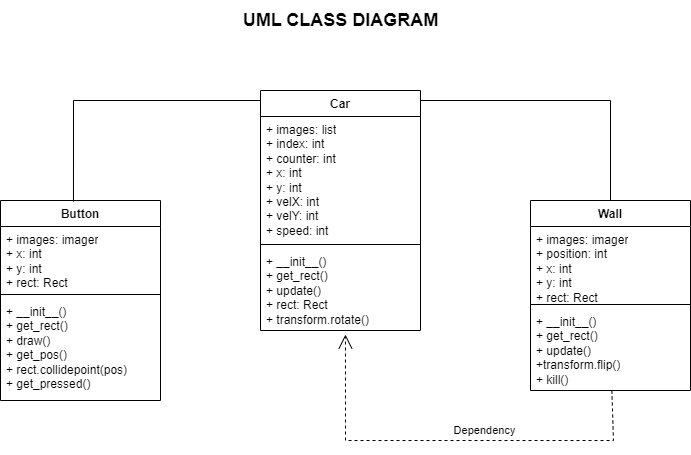

The diagram above was exported from draw.io. Its source (the exported page's mxGraphModel, read from the mxfile embedded in the PNG):
<mxGraphModel dx="1674" dy="1934" grid="1" gridSize="10" guides="1" tooltips="1" connect="1" arrows="1" fold="1" page="1" pageScale="1" pageWidth="850" pageHeight="1100" math="0" shadow="0">
  <root>
    <mxCell id="0" />
    <mxCell id="1" parent="0" />
    <mxCell id="5gS3ZPy5pEck5wUDF4wi-1" value="Car" style="swimlane;fontStyle=1;align=center;verticalAlign=top;childLayout=stackLayout;horizontal=1;startSize=26;horizontalStack=0;resizeParent=1;resizeParentMax=0;resizeLast=0;collapsible=1;marginBottom=0;whiteSpace=wrap;html=1;" vertex="1" parent="1">
      <mxGeometry x="340" y="50" width="160" height="240" as="geometry">
        <mxRectangle x="340" y="50" width="100" height="30" as="alternateBounds" />
      </mxGeometry>
    </mxCell>
    <mxCell id="5gS3ZPy5pEck5wUDF4wi-2" value="+ images: list&lt;br&gt;+ index: int&lt;br&gt;+ counter: int&lt;br&gt;+ x: int&lt;br&gt;+ y: int&lt;br&gt;+ velX: int&lt;br&gt;+ velY: int&lt;br&gt;+ speed: int" style="text;strokeColor=none;fillColor=none;align=left;verticalAlign=top;spacingLeft=4;spacingRight=4;overflow=hidden;rotatable=0;points=[[0,0.5],[1,0.5]];portConstraint=eastwest;whiteSpace=wrap;html=1;" vertex="1" parent="5gS3ZPy5pEck5wUDF4wi-1">
      <mxGeometry y="26" width="160" height="124" as="geometry" />
    </mxCell>
    <mxCell id="5gS3ZPy5pEck5wUDF4wi-3" value="" style="line;strokeWidth=1;fillColor=none;align=left;verticalAlign=middle;spacingTop=-1;spacingLeft=3;spacingRight=3;rotatable=0;labelPosition=right;points=[];portConstraint=eastwest;strokeColor=inherit;" vertex="1" parent="5gS3ZPy5pEck5wUDF4wi-1">
      <mxGeometry y="150" width="160" height="8" as="geometry" />
    </mxCell>
    <mxCell id="5gS3ZPy5pEck5wUDF4wi-4" value="+ __init__()&lt;br&gt;+ get_rect()&lt;br&gt;+ update()&lt;br&gt;+ rect: Rect&lt;br&gt;+ transform.rotate()" style="text;strokeColor=none;fillColor=none;align=left;verticalAlign=top;spacingLeft=4;spacingRight=4;overflow=hidden;rotatable=0;points=[[0,0.5],[1,0.5]];portConstraint=eastwest;whiteSpace=wrap;html=1;" vertex="1" parent="5gS3ZPy5pEck5wUDF4wi-1">
      <mxGeometry y="158" width="160" height="82" as="geometry" />
    </mxCell>
    <mxCell id="5gS3ZPy5pEck5wUDF4wi-12" value="Wall" style="swimlane;fontStyle=1;align=center;verticalAlign=top;childLayout=stackLayout;horizontal=1;startSize=26;horizontalStack=0;resizeParent=1;resizeParentMax=0;resizeLast=0;collapsible=1;marginBottom=0;whiteSpace=wrap;html=1;" vertex="1" parent="1">
      <mxGeometry x="610" y="160" width="160" height="190" as="geometry">
        <mxRectangle x="340" y="50" width="100" height="30" as="alternateBounds" />
      </mxGeometry>
    </mxCell>
    <mxCell id="5gS3ZPy5pEck5wUDF4wi-13" value="+ images: imager&lt;br&gt;+ position: int&lt;br&gt;+ x: int&lt;br&gt;+ y: int&lt;br&gt;+ rect: Rect" style="text;strokeColor=none;fillColor=none;align=left;verticalAlign=top;spacingLeft=4;spacingRight=4;overflow=hidden;rotatable=0;points=[[0,0.5],[1,0.5]];portConstraint=eastwest;whiteSpace=wrap;html=1;" vertex="1" parent="5gS3ZPy5pEck5wUDF4wi-12">
      <mxGeometry y="26" width="160" height="74" as="geometry" />
    </mxCell>
    <mxCell id="5gS3ZPy5pEck5wUDF4wi-14" value="" style="line;strokeWidth=1;fillColor=none;align=left;verticalAlign=middle;spacingTop=-1;spacingLeft=3;spacingRight=3;rotatable=0;labelPosition=right;points=[];portConstraint=eastwest;strokeColor=inherit;" vertex="1" parent="5gS3ZPy5pEck5wUDF4wi-12">
      <mxGeometry y="100" width="160" height="8" as="geometry" />
    </mxCell>
    <mxCell id="5gS3ZPy5pEck5wUDF4wi-15" value="+ __init__()&lt;br&gt;+ get_rect()&lt;br&gt;+ update()&lt;br&gt;+transform.flip()&lt;br&gt;+ kill()" style="text;strokeColor=none;fillColor=none;align=left;verticalAlign=top;spacingLeft=4;spacingRight=4;overflow=hidden;rotatable=0;points=[[0,0.5],[1,0.5]];portConstraint=eastwest;whiteSpace=wrap;html=1;" vertex="1" parent="5gS3ZPy5pEck5wUDF4wi-12">
      <mxGeometry y="108" width="160" height="82" as="geometry" />
    </mxCell>
    <mxCell id="5gS3ZPy5pEck5wUDF4wi-16" value="Button" style="swimlane;fontStyle=1;align=center;verticalAlign=top;childLayout=stackLayout;horizontal=1;startSize=26;horizontalStack=0;resizeParent=1;resizeParentMax=0;resizeLast=0;collapsible=1;marginBottom=0;whiteSpace=wrap;html=1;" vertex="1" parent="1">
      <mxGeometry x="80" y="160" width="160" height="200" as="geometry">
        <mxRectangle x="340" y="50" width="100" height="30" as="alternateBounds" />
      </mxGeometry>
    </mxCell>
    <mxCell id="5gS3ZPy5pEck5wUDF4wi-17" value="+ images: imager&lt;br&gt;+ x: int&lt;br&gt;+ y: int&lt;br&gt;+ rect: Rect" style="text;strokeColor=none;fillColor=none;align=left;verticalAlign=top;spacingLeft=4;spacingRight=4;overflow=hidden;rotatable=0;points=[[0,0.5],[1,0.5]];portConstraint=eastwest;whiteSpace=wrap;html=1;" vertex="1" parent="5gS3ZPy5pEck5wUDF4wi-16">
      <mxGeometry y="26" width="160" height="64" as="geometry" />
    </mxCell>
    <mxCell id="5gS3ZPy5pEck5wUDF4wi-18" value="" style="line;strokeWidth=1;fillColor=none;align=left;verticalAlign=middle;spacingTop=-1;spacingLeft=3;spacingRight=3;rotatable=0;labelPosition=right;points=[];portConstraint=eastwest;strokeColor=inherit;" vertex="1" parent="5gS3ZPy5pEck5wUDF4wi-16">
      <mxGeometry y="90" width="160" height="8" as="geometry" />
    </mxCell>
    <mxCell id="5gS3ZPy5pEck5wUDF4wi-19" value="+ __init__()&lt;br&gt;+ get_rect()&lt;br&gt;+ draw()&lt;br&gt;+ get_pos()&lt;br&gt;+ rect.collidepoint(pos)&lt;br&gt;+ get_pressed()" style="text;strokeColor=none;fillColor=none;align=left;verticalAlign=top;spacingLeft=4;spacingRight=4;overflow=hidden;rotatable=0;points=[[0,0.5],[1,0.5]];portConstraint=eastwest;whiteSpace=wrap;html=1;" vertex="1" parent="5gS3ZPy5pEck5wUDF4wi-16">
      <mxGeometry y="98" width="160" height="102" as="geometry" />
    </mxCell>
    <mxCell id="5gS3ZPy5pEck5wUDF4wi-23" value="" style="endArrow=none;html=1;rounded=0;exitX=0.456;exitY=0.005;exitDx=0;exitDy=0;exitPerimeter=0;" edge="1" parent="1" source="5gS3ZPy5pEck5wUDF4wi-16">
      <mxGeometry width="50" height="50" relative="1" as="geometry">
        <mxPoint x="150" y="60" as="sourcePoint" />
        <mxPoint x="340" y="60" as="targetPoint" />
        <Array as="points">
          <mxPoint x="153" y="60" />
        </Array>
      </mxGeometry>
    </mxCell>
    <mxCell id="5gS3ZPy5pEck5wUDF4wi-24" value="" style="endArrow=none;html=1;rounded=0;entryX=0.5;entryY=0;entryDx=0;entryDy=0;" edge="1" parent="1" target="5gS3ZPy5pEck5wUDF4wi-12">
      <mxGeometry width="50" height="50" relative="1" as="geometry">
        <mxPoint x="500" y="60" as="sourcePoint" />
        <mxPoint x="580" y="60" as="targetPoint" />
        <Array as="points">
          <mxPoint x="690" y="60" />
        </Array>
      </mxGeometry>
    </mxCell>
    <mxCell id="5gS3ZPy5pEck5wUDF4wi-25" value="Dependency" style="endArrow=open;endSize=12;dashed=1;html=1;rounded=0;entryX=0.531;entryY=1.049;entryDx=0;entryDy=0;entryPerimeter=0;exitX=0.525;exitY=1.012;exitDx=0;exitDy=0;exitPerimeter=0;" edge="1" parent="1" source="5gS3ZPy5pEck5wUDF4wi-15" target="5gS3ZPy5pEck5wUDF4wi-4">
      <mxGeometry x="-0.1558" y="-10" width="160" relative="1" as="geometry">
        <mxPoint x="360" y="380" as="sourcePoint" />
        <mxPoint x="520" y="380" as="targetPoint" />
        <Array as="points">
          <mxPoint x="693" y="400" />
          <mxPoint x="425" y="400" />
        </Array>
        <mxPoint as="offset" />
      </mxGeometry>
    </mxCell>
    <mxCell id="5gS3ZPy5pEck5wUDF4wi-26" value="&lt;b&gt;&lt;font style=&quot;font-size: 18px;&quot;&gt;UML CLASS DIAGRAM&lt;/font&gt;&lt;/b&gt;" style="text;html=1;align=center;verticalAlign=middle;resizable=0;points=[];autosize=1;strokeColor=none;fillColor=none;" vertex="1" parent="1">
      <mxGeometry x="310" y="-40" width="220" height="40" as="geometry" />
    </mxCell>
  </root>
</mxGraphModel>